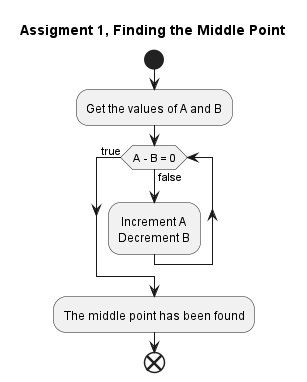

The diagram above was rendered by PlantUML. Its source (embedded in the PNG):
@startuml assignment_1

skinparam linetype ortho
hide empty methods
hide empty fields
hide circle

title Assigment 1, Finding the Middle Point

start
:Get the values of A and B;
while (A - B = 0) is (false)
    : Increment A\nDecrement B;
endwhile (true)
:The middle point has been found;
end

@enduml